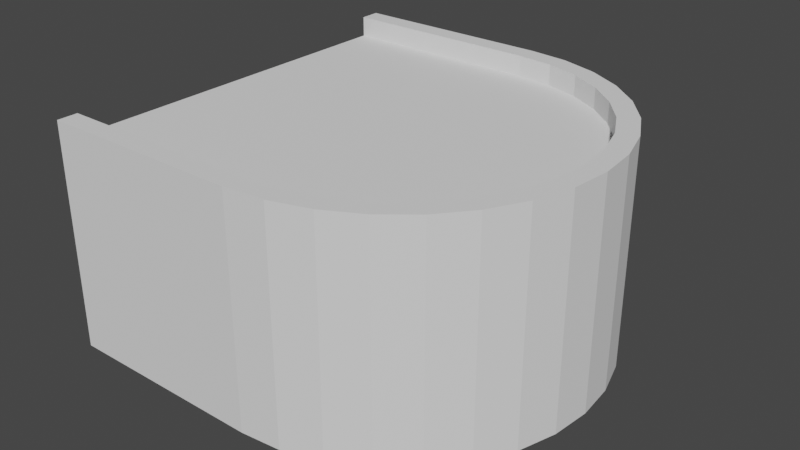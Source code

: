 # Source: start_finish.blend  (saved by Blender 2.90.8; exported with 4.5.12 LTS)
import bpy
from mathutils import Matrix  # noqa: F401  (used for matrix-valued properties, if any)

bpy.ops.wm.read_factory_settings(use_empty=True)
scene = bpy.context.scene
scene.name = 'Scene'

# ---- collections
col_collection = bpy.data.collections.new('Collection'); scene.collection.children.link(col_collection)

# ---- world
world_world = bpy.data.worlds.new('World'); scene.world = world_world
world_world.use_nodes = True; world_world.node_tree.nodes.clear()
_N = world_world.node_tree.nodes; _L = world_world.node_tree.links
n0 = _N.new('ShaderNodeOutputWorld'); n0.name = 'World Output'; n0.location = (300, 300)
n1 = _N.new('ShaderNodeBackground'); n1.name = 'Background'; n1.location = (10, 300)
n1.inputs[0].default_value = (0.05088, 0.05088, 0.05088, 1.0)
_L.new(n1.outputs[0], n0.inputs[0])
n0.is_active_output = True
world_world.color = (0.05088, 0.05088, 0.05088)
world_world.use_sun_shadow = False
world_world.sun_shadow_jitter_overblur = 0.0

# ---- meshes
me_circle = bpy.data.meshes.new('Circle')
me_circle.from_pydata([(0.0, 6.0, 0.0), (5.245e-07, -6.0, 0.0), (1.171, -5.885, 0.0), (2.296, -5.543, 0.0), (3.333, -4.989, 0.0), (4.243, -4.243, 0.0), (4.989, -3.333, 0.0), (5.543, -2.296, 0.0), (5.885, -1.171, 0.0), (6.0, 7.155e-08, 0.0), (5.885, 1.171, 0.0), (5.543, 2.296, 0.0), (4.989, 3.333, 0.0), (4.243, 4.243, 0.0), (3.333, 4.989, 0.0), (2.296, 5.543, 0.0), (1.171, 5.885, 0.0), (2.623e-07, 0.0, 0.0), (1.171, 0.0, 0.0), (2.296, 0.0, 0.0), (3.333, 0.0, 0.0), (4.243, -3.576e-07, 0.0), (4.989, -1.073e-06, 0.0), (5.543, 0.0, 0.0), (-6.0, 6.0, 0.0), (-6.0, -6.0, 0.0), (-6.0, 0.0, 0.0), (5.245e-07, -6.0, 6.0), (1.053, -5.293, 6.0), (2.065, -4.986, 6.0), (2.998, -4.488, 6.0), (3.816, -3.816, 6.0), (4.488, -2.998, 6.0), (4.986, -2.065, 6.0), (5.293, -1.053, 6.0), (5.397, 7.155e-08, 6.0), (5.293, 1.053, 6.0), (4.986, 2.065, 6.0), (4.488, 2.998, 6.0), (3.816, 3.816, 6.0), (2.998, 4.488, 6.0), (2.065, 4.986, 6.0), (1.053, 5.293, 6.0), (-0.02948, 5.4, 6.0), (-5.4, -5.4, 6.0), (-5.4, 5.4, 6.0), (1.171, -5.885, 6.0), (-0.02948, -5.4, 6.0), (2.296, -5.543, 6.0), (3.333, -4.989, 6.0), (4.243, -4.243, 6.0), (4.989, -3.333, 6.0), (5.543, -2.296, 6.0), (5.885, -1.171, 6.0), (6.0, 7.155e-08, 6.0), (5.885, 1.171, 6.0), (5.543, 2.296, 6.0), (4.989, 3.333, 6.0), (4.243, 4.243, 6.0), (3.333, 4.989, 6.0), (2.296, 5.543, 6.0), (1.171, 5.885, 6.0), (0.0, 6.0, 6.0), (-6.0, 0.0, 6.0), (-6.0, -6.0, 6.0), (-6.0, 6.0, 6.0), (-6.0, 5.4, 6.0), (-6.0, -5.4, 6.0), (1.171, -5.885, 6.6), (5.245e-07, -6.0, 6.6), (2.296, -5.543, 6.6), (3.333, -4.989, 6.6), (4.243, -4.243, 6.6), (4.989, -3.333, 6.6), (5.543, -2.296, 6.6), (5.885, -1.171, 6.6), (6.0, 7.155e-08, 6.6), (5.885, 1.171, 6.6), (5.543, 2.296, 6.6), (4.989, 3.333, 6.6), (4.243, 4.243, 6.6), (3.333, 4.989, 6.6), (2.296, 5.543, 6.6), (1.171, 5.885, 6.6), (0.0, 6.0, 6.6), (-6.0, -5.4, 6.6), (-6.0, -6.0, 6.6), (-6.0, 6.0, 6.6), (1.053, -5.293, 6.6), (-0.02948, -5.4, 6.6), (2.065, -4.986, 6.6), (2.998, -4.488, 6.6), (3.816, -3.816, 6.6), (4.488, -2.998, 6.6), (4.986, -2.065, 6.6), (5.293, -1.053, 6.6), (5.397, 7.155e-08, 6.6), (5.293, 1.053, 6.6), (4.986, 2.065, 6.6), (4.488, 2.998, 6.6), (3.816, 3.816, 6.6), (2.998, 4.488, 6.6), (2.065, 4.986, 6.6), (1.053, 5.293, 6.6), (-0.02948, 5.4, 6.6), (-5.4, 5.4, 6.6), (-5.4, -5.4, 6.6), (-6.0, 5.4, 6.6)], [], [(17, 0, 16, 18), (19, 18, 16, 15), (20, 19, 15, 14), (21, 20, 14, 13), (22, 21, 13, 12), (23, 22, 12, 11), (9, 23, 11, 10), (8, 7, 23, 9), (7, 6, 22, 23), (6, 5, 21, 22), (5, 4, 20, 21), (4, 3, 19, 20), (3, 2, 18, 19), (1, 17, 18, 2), (17, 26, 24, 0), (1, 25, 26, 17), (6, 7, 52, 51), (26, 25, 64, 67, 63), (14, 15, 60, 59), (7, 8, 53, 52), (24, 26, 63, 66, 65), (15, 16, 61, 60), (8, 9, 54, 53), (1, 2, 46, 27), (16, 0, 62, 61), (9, 10, 55, 54), (0, 24, 65, 62), (2, 3, 48, 46), (10, 11, 56, 55), (25, 1, 27, 64), (3, 4, 49, 48), (11, 12, 57, 56), (4, 5, 50, 49), (12, 13, 58, 57), (5, 6, 51, 50), (13, 14, 59, 58), (45, 43, 104, 105), (32, 31, 92, 93), (53, 54, 76, 75), (31, 30, 91, 92), (44, 67, 85, 106), (52, 53, 75, 74), (30, 29, 90, 91), (67, 64, 86, 85), (51, 52, 74, 73), (43, 42, 103, 104), (29, 28, 88, 90), (66, 45, 105, 107), (50, 51, 73, 72), (42, 41, 102, 103), (28, 47, 89, 88), (65, 66, 107, 87), (49, 50, 72, 71), (41, 40, 101, 102), (48, 49, 71, 70), (40, 39, 100, 101), (88, 89, 69, 68), (90, 88, 68, 70), (91, 90, 70, 71), (92, 91, 71, 72), (93, 92, 72, 73), (94, 93, 73, 74), (95, 94, 74, 75), (96, 95, 75, 76), (97, 96, 76, 77), (98, 97, 77, 78), (99, 98, 78, 79), (100, 99, 79, 80), (101, 100, 80, 81), (102, 101, 81, 82), (103, 102, 82, 83), (104, 103, 83, 84), (106, 85, 86), (105, 104, 84, 87), (89, 106, 86, 69), (107, 105, 87), (54, 55, 77, 76), (62, 65, 87, 84), (33, 32, 93, 94), (47, 44, 106, 89), (55, 56, 78, 77), (64, 27, 69, 86), (34, 33, 94, 95), (56, 57, 79, 78), (35, 34, 95, 96), (57, 58, 80, 79), (36, 35, 96, 97), (58, 59, 81, 80), (37, 36, 97, 98), (59, 60, 82, 81), (38, 37, 98, 99), (27, 46, 68, 69), (60, 61, 83, 82), (39, 38, 99, 100), (46, 48, 70, 68), (61, 62, 84, 83)])
_uv = me_circle.uv_layers.new(name='UVMap')
_uv.uv.foreach_set('vector', [0.0, 0.0, 0.0, 0.0, 0.0, 0.0, 0.0, 0.0, 0.0, 0.0, 0.0, 0.0, 0.0, 0.0, 0.0, 0.0, 0.0, 0.0, 0.0, 0.0, 0.0, 0.0, 0.0, 0.0, 0.0, 0.0, 0.0, 0.0, 0.0, 0.0, 0.0, 0.0, 0.0, 0.0, 0.0, 0.0, 0.0, 0.0, 0.0, 0.0, 0.0, 0.0, 0.0, 0.0, 0.0, 0.0, 0.0, 0.0, 0.0, 0.0, 0.0, 0.0, 0.0, 0.0, 0.0, 0.0, 0.0, 0.0, 0.0, 0.0, 0.0, 0.0, 0.0, 0.0, 0.0, 0.0, 0.0, 0.0, 0.0, 0.0, 0.0, 0.0, 0.0, 0.0, 0.0, 0.0, 0.0, 0.0, 0.0, 0.0, 0.0, 0.0, 0.0, 0.0, 0.0, 0.0, 0.0, 0.0, 0.0, 0.0, 0.0, 0.0, 0.0, 0.0, 0.0, 0.0, 0.0, 0.0, 0.0, 0.0, 0.0, 0.0, 0.0, 0.0, 0.0, 0.0, 0.0, 0.0, 0.0, 0.0, 0.0, 0.0, 0.0, 0.0, 0.0, 0.0, 0.0, 0.0, 0.0, 0.0, 0.0, 0.0, 0.0, 0.0, 0.0, 0.0, 0.0, 0.0, 0.0, 0.0, 0.0, 0.0, 0.0, 0.0, 0.0, 0.0, 0.0, 0.0, 0.0, 0.0, 0.0, 0.0, 0.0, 0.0, 0.0, 0.0, 0.0, 0.0, 0.0, 0.0, 0.0, 0.0, 0.0, 0.0, 0.0, 0.0, 0.0, 0.0, 0.0, 0.0, 0.0, 0.0, 0.0, 0.0, 0.0, 0.0, 0.0, 0.0, 0.0, 0.0, 0.0, 0.0, 0.0, 0.0, 0.0, 0.0, 0.0, 0.0, 0.0, 0.0, 0.0, 0.0, 0.0, 0.0, 0.0, 0.0, 0.0, 0.0, 0.0, 0.0, 0.0, 0.0, 0.0, 0.0, 0.0, 0.0, 0.0, 0.0, 0.0, 0.0, 0.0, 0.0, 0.0, 0.0, 0.0, 0.0, 0.0, 0.0, 0.0, 0.0, 0.0, 0.0, 0.0, 0.0, 0.0, 0.0, 0.0, 0.0, 0.0, 0.0, 0.0, 0.0, 0.0, 0.0, 0.0, 0.0, 0.0, 0.0, 0.0, 0.0, 0.0, 0.0, 0.0, 0.0, 0.0, 0.0, 0.0, 0.0, 0.0, 0.0, 0.0, 0.0, 0.0, 0.0, 0.0, 0.0, 0.0, 0.0, 0.0, 0.0, 0.0, 0.0, 0.0, 0.0, 0.0, 0.0, 0.0, 0.0, 0.0, 0.0, 0.0, 0.0, 0.0, 0.0, 0.0, 0.0, 0.0, 0.0, 0.0, 0.0, 0.0, 0.0, 0.0, 0.0, 0.0, 0.0, 0.0, 0.0, 0.0, 0.0, 0.0, 0.0, 0.0, 0.0, 0.0, 0.0, 0.0, 0.0, 0.0, 0.0, 0.0, 0.0, 0.0, 0.0, 0.0, 0.0, 0.0, 0.0, 0.0, 0.0, 0.0, 0.0, 0.0, 0.0, 0.0, 0.0, 0.0, 0.0, 0.0, 0.0, 0.0, 0.0, 0.0, 0.0, 0.0, 0.0, 0.0, 0.0, 0.0, 0.0, 0.0, 0.0, 0.0, 0.0, 0.0, 0.0, 0.0, 0.0, 0.0, 0.0, 0.0, 0.0, 0.0, 0.0, 0.0, 0.0, 0.0, 0.0, 0.0, 0.0, 0.0, 0.0, 0.0, 0.0, 0.0, 0.0, 0.0, 0.0, 0.0, 0.0, 0.0, 0.0, 0.0, 0.0, 0.0, 0.0, 0.0, 0.0, 0.0, 0.0, 0.0, 0.0, 0.0, 0.0, 0.0, 0.0, 0.0, 0.0, 0.0, 0.0, 0.0, 0.0, 0.0, 0.0, 0.0, 0.0, 0.0, 0.0, 0.0, 0.0, 0.0, 0.0, 0.0, 0.0, 0.0, 0.0, 0.0, 0.0, 0.0, 0.0, 0.0, 0.0, 0.0, 0.0, 0.0, 0.0, 0.0, 0.0, 0.0, 0.0, 0.0, 0.0, 0.0, 0.0, 0.0, 0.0, 0.0, 0.0, 0.0, 0.0, 0.0, 0.0, 0.0, 0.0, 0.0, 0.0, 0.0, 0.0, 0.0, 0.0, 0.0, 0.0, 0.0, 0.0, 0.0, 0.0, 0.0, 0.0, 0.0, 0.0, 0.0, 0.0, 0.0, 0.0, 0.0, 0.0, 0.0, 0.0, 0.0, 0.0, 0.0, 0.0, 0.0, 0.0, 0.0, 0.0, 0.0, 0.0, 0.0, 0.0, 0.0, 0.0, 0.0, 0.0, 0.0, 0.0, 0.0, 0.0, 0.0, 0.0, 0.0, 0.0, 0.0, 0.0, 0.0, 0.0, 0.0, 0.0, 0.0, 0.0, 0.0, 0.0, 0.0, 0.0, 0.0, 0.0, 0.0, 0.0, 0.0, 0.0, 0.0, 0.0, 0.0, 0.0, 0.0, 0.0, 0.0, 0.0, 0.0, 0.0, 0.0, 0.0, 0.0, 0.0, 0.0, 0.0, 0.0, 0.0, 0.0, 0.0, 0.0, 0.0, 0.0, 0.0, 0.0, 0.0, 0.0, 0.0, 0.0, 0.0, 0.0, 0.0, 0.0, 0.0, 0.0, 0.0, 0.0, 0.0, 0.0, 0.0, 0.0, 0.0, 0.0, 0.0, 0.0, 0.0, 0.0, 0.0, 0.0, 0.0, 0.0, 0.0, 0.0, 0.0, 0.0, 0.0, 0.0, 0.0, 0.0, 0.0, 0.0, 0.0, 0.0, 0.0, 0.0, 0.0, 0.0, 0.0, 0.0, 0.0, 0.0, 0.0, 0.0, 0.0, 0.0, 0.0, 0.0, 0.0, 0.0, 0.0, 0.0, 0.0, 0.0, 0.0, 0.0, 0.0, 0.0, 0.0, 0.0, 0.0, 0.0, 0.0, 0.0, 0.0, 0.0, 0.0, 0.0, 0.0, 0.0, 0.0, 0.0, 0.0, 0.0, 0.0, 0.0, 0.0, 0.0, 0.0, 0.0, 0.0, 0.0, 0.0, 0.0, 0.0, 0.0, 0.0, 0.0, 0.0, 0.0, 0.0, 0.0, 0.0, 0.0, 0.0, 0.0, 0.0, 0.0, 0.0, 0.0, 0.0, 0.0, 0.0, 0.0, 0.0, 0.0, 0.0, 0.0, 0.0, 0.0, 0.0, 0.0, 0.0, 0.0, 0.0, 0.0, 0.0, 0.0, 0.0, 0.0, 0.0, 0.0, 0.0, 0.0, 0.0, 0.0, 0.0, 0.0, 0.0, 0.0, 0.0, 0.0, 0.0, 0.0, 0.0, 0.0, 0.0, 0.0, 0.0, 0.0, 0.0, 0.0, 0.0, 0.0, 0.0, 0.0, 0.0, 0.0, 0.0, 0.0, 0.0, 0.0, 0.0, 0.0, 0.0, 0.0, 0.0, 0.0, 0.0, 0.0, 0.0, 0.0, 0.0, 0.0, 0.0, 0.0, 0.0, 0.0, 0.0, 0.0, 0.0, 0.0, 0.0, 0.0, 0.0, 0.0, 0.0, 0.0, 0.0, 0.0, 0.0, 0.0, 0.0, 0.0, 0.0, 0.0, 0.0, 0.0, 0.0, 0.0, 0.0, 0.0, 0.0, 0.0, 0.0, 0.0, 0.0, 0.0, 0.0, 0.0, 0.0, 0.0, 0.0, 0.0, 0.0, 0.0, 0.0, 0.0, 0.0, 0.0, 0.0, 0.0, 0.0, 0.0, 0.0, 0.0, 0.0, 0.0, 0.0, 0.0, 0.0, 0.0, 0.0, 0.0, 0.0, 0.0, 0.0, 0.0, 0.0, 0.0, 0.0, 0.0, 0.0, 0.0, 0.0, 0.0, 0.0, 0.0, 0.0, 0.0, 0.0, 0.0, 0.0, 0.0, 0.0, 0.0, 0.0, 0.0, 0.0, 0.0, 0.0, 0.0, 0.0, 0.0, 0.0, 0.0, 0.0, 0.0, 0.0])
me_circle.use_remesh_fix_poles = True
me_circle.use_remesh_preserve_attributes = False
me_circle.use_mirror_x = True
me_circle.update()
me_circle_001 = bpy.data.meshes.new('Circle.001')
me_circle_001.from_pydata([(2.623e-07, 0.0, 6.0), (1.053, -5.293, 6.0), (2.065, -4.986, 6.0), (2.998, -4.488, 6.0), (3.816, -3.816, 6.0), (4.488, -2.998, 6.0), (4.986, -2.065, 6.0), (5.293, -1.053, 6.0), (5.397, 7.155e-08, 6.0), (5.293, 1.053, 6.0), (4.986, 2.065, 6.0), (4.488, 2.998, 6.0), (3.816, 3.816, 6.0), (2.998, 4.488, 6.0), (2.065, 4.986, 6.0), (1.053, 5.293, 6.0), (-0.02948, 5.4, 6.0), (1.171, 0.0, 6.0), (2.296, 0.0, 6.0), (3.333, 0.0, 6.0), (4.243, -3.576e-07, 6.0), (4.989, -1.073e-06, 6.0), (-5.4, 1.788e-08, 6.0), (-5.4, -5.4, 6.0), (-5.4, 5.4, 6.0), (-0.02948, -5.4, 6.0), (-6.0, 0.0, 6.0), (-6.0, 5.4, 6.0), (-6.0, -5.4, 6.0)], [], [(0, 17, 15, 16), (18, 14, 15, 17), (19, 13, 14, 18), (20, 12, 13, 19), (21, 11, 12, 20), (8, 10, 11, 21), (8, 9, 10), (7, 8, 6), (6, 8, 21, 5), (5, 21, 20, 4), (4, 20, 19, 3), (3, 19, 18, 2), (2, 18, 17, 1), (25, 1, 17, 0), (0, 16, 24, 22), (25, 0, 22, 23), (22, 24, 27, 26), (28, 23, 22, 26)])
_uv = me_circle_001.uv_layers.new(name='UVMap')
_uv.uv.foreach_set('vector', [0.0, 0.0, 0.0, 0.0, 0.0, 0.0, 0.0, 0.0, 0.0, 0.0, 0.0, 0.0, 0.0, 0.0, 0.0, 0.0, 0.0, 0.0, 0.0, 0.0, 0.0, 0.0, 0.0, 0.0, 0.0, 0.0, 0.0, 0.0, 0.0, 0.0, 0.0, 0.0, 0.0, 0.0, 0.0, 0.0, 0.0, 0.0, 0.0, 0.0, 0.0, 0.0, 0.0, 0.0, 0.0, 0.0, 0.0, 0.0, 0.0, 0.0, 0.0, 0.0, 0.0, 0.0, 0.0, 0.0, 0.0, 0.0, 0.0, 0.0, 0.0, 0.0, 0.0, 0.0, 0.0, 0.0, 0.0, 0.0, 0.0, 0.0, 0.0, 0.0, 0.0, 0.0, 0.0, 0.0, 0.0, 0.0, 0.0, 0.0, 0.0, 0.0, 0.0, 0.0, 0.0, 0.0, 0.0, 0.0, 0.0, 0.0, 0.0, 0.0, 0.0, 0.0, 0.0, 0.0, 0.0, 0.0, 0.0, 0.0, 0.0, 0.0, 0.0, 0.0, 0.0, 0.0, 0.0, 0.0, 0.0, 0.0, 0.0, 0.0, 0.0, 0.0, 0.0, 0.0, 0.0, 0.0, 0.0, 0.0, 0.0, 0.0, 0.0, 0.0, 0.0, 0.0, 0.0, 0.0, 0.0, 0.0, 0.0, 0.0, 0.0, 0.0, 0.0, 0.0, 0.0, 0.0, 0.0, 0.0])
me_circle_001.use_remesh_fix_poles = True
me_circle_001.use_remesh_preserve_attributes = False
me_circle_001.use_mirror_x = True
me_circle_001.update()

# ---- objects
ob_start_end = bpy.data.objects.new('start/end', me_circle)
ob_start_end_001 = bpy.data.objects.new('start/end.001', me_circle_001)

# ---- transforms, parenting, visibility, modifiers, constraints
ob_start_end.location = (0.0, 0.0, 0.0)
ob_start_end.lineart.crease_threshold = 0.0
ob_start_end.use_mesh_mirror_x = True
ob_start_end_001.location = (0.0, 0.0, 0.0)
ob_start_end_001.lineart.crease_threshold = 0.0
ob_start_end_001.use_mesh_mirror_x = True

# ---- collection membership
col_collection.objects.link(ob_start_end)
col_collection.objects.link(ob_start_end_001)

# ---- scene / render settings (as saved in the file)
scene.frame_start = 1; scene.frame_end = 250; scene.frame_set(1)
scene.render.engine = 'BLENDER_EEVEE_NEXT'
scene.cycles.use_denoising = False
scene.cycles.samples = 128
scene.cycles.sampling_pattern = 'TABULATED_SOBOL'
scene.cycles.use_adaptive_sampling = False
scene.cycles.use_light_tree = False
scene.view_settings.view_transform = 'Filmic'
bpy.context.view_layer.update()

# ---- added for rendering (the .blend has no active camera and no usable light): camera, sun
cam_auto = bpy.data.cameras.new('AutoCamera')
cam_auto.lens = 50.0
cam_auto.sensor_width = 36.0
cam_auto.clip_end = 1000.0
ob_auto_camera = bpy.data.objects.new('AutoCamera', cam_auto)
scene.collection.objects.link(ob_auto_camera)
ob_auto_camera.location = (16.8472, -20.2167, 16.7778)
ob_auto_camera.rotation_euler = (1.09748, -7.21219e-08, 0.694738)
scene.camera = ob_auto_camera
light_auto_sun = bpy.data.lights.new('AutoSun', 'SUN')
light_auto_sun.energy = 3.0
light_auto_sun.angle = 0.0523599
ob_auto_sun = bpy.data.objects.new('AutoSun', light_auto_sun)
scene.collection.objects.link(ob_auto_sun)
ob_auto_sun.rotation_euler = (0.872665, 0.174533, 0.523599)
bpy.context.view_layer.update()
